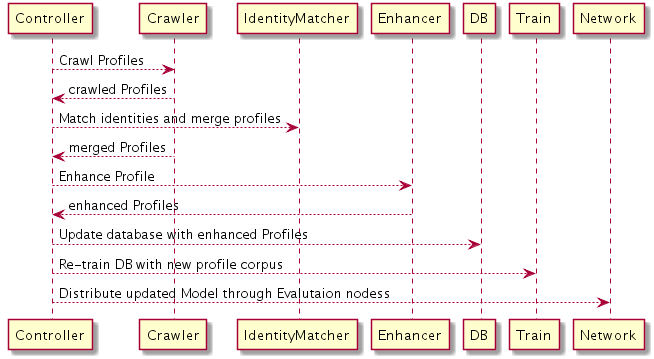

The diagram above was rendered by PlantUML. Its source (embedded in the PNG):
@startuml
Controller --> Crawler: Crawl Profiles
Controller <-- Crawler: crawled Profiles
Controller --> IdentityMatcher: Match identities and merge profiles
Controller <-- Crawler: merged Profiles
Controller --> Enhancer: Enhance Profile
Controller <-- Enhancer: enhanced Profiles
Controller --> DB: Update database with enhanced Profiles

Controller --> Train: Re-train DB with new profile corpus
Controller --> Network: Distribute updated Model through Evalutaion nodess
@enduml